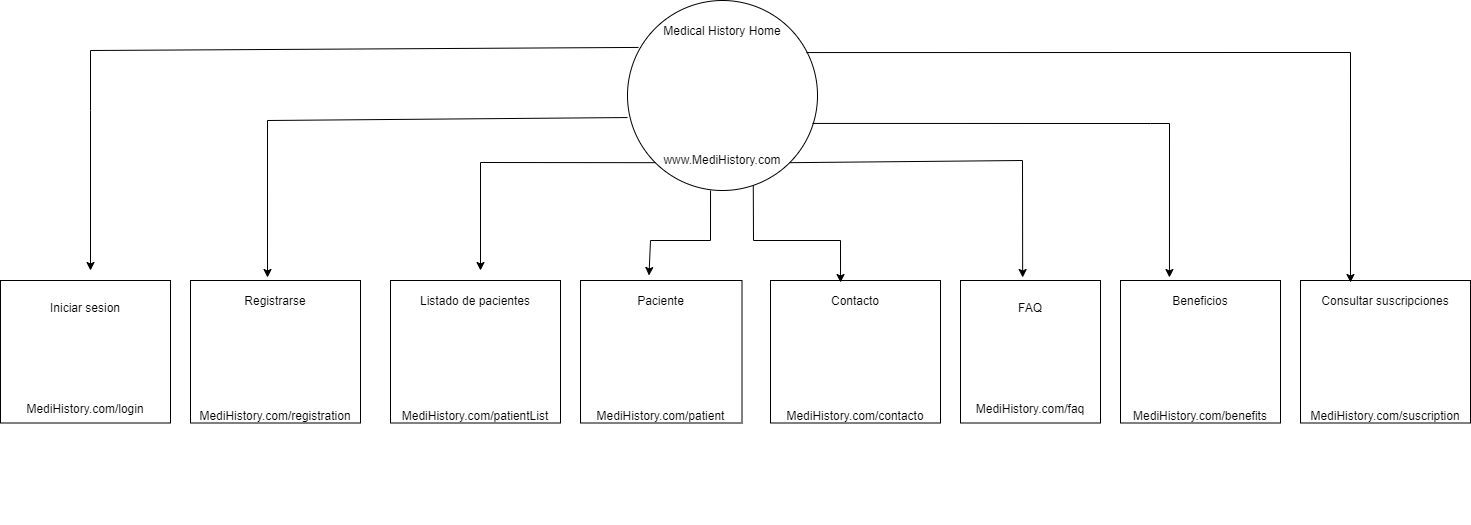

The diagram above was exported from draw.io. Its source (the exported page's mxGraphModel, read from the mxfile embedded in the PNG):
<mxGraphModel dx="2302" dy="2506" grid="1" gridSize="10" guides="1" tooltips="1" connect="1" arrows="1" fold="1" page="1" pageScale="1" pageWidth="827" pageHeight="1169" math="0" shadow="0">
  <root>
    <mxCell id="0" />
    <mxCell id="1" parent="0" />
    <mxCell id="yAciDbs4Hp0xJqjjbu11-1" value="Medical History Home&lt;br&gt;&lt;br&gt;&lt;br&gt;&lt;br&gt;&lt;br&gt;&lt;br&gt;&lt;br&gt;&lt;br&gt;&lt;br&gt;www.MediHistory.com" style="ellipse;whiteSpace=wrap;html=1;aspect=fixed;" parent="1" vertex="1">
      <mxGeometry x="637" y="-320" width="190" height="190" as="geometry" />
    </mxCell>
    <mxCell id="yAciDbs4Hp0xJqjjbu11-4" value="&lt;br&gt;&lt;br&gt;&lt;br&gt;&lt;br&gt;&lt;br&gt;&lt;br&gt;&lt;br&gt;FAQ&lt;br&gt;&lt;br&gt;&lt;br&gt;&lt;br&gt;&lt;br&gt;&lt;br&gt;&lt;br&gt;MediHistory.com/faq&lt;br&gt;&lt;br&gt;&lt;br&gt;&lt;br&gt;&lt;br&gt;&lt;br&gt;&lt;br&gt;" style="whiteSpace=wrap;html=1;" parent="1" vertex="1">
      <mxGeometry x="970" y="-40" width="140" height="142.5" as="geometry" />
    </mxCell>
    <mxCell id="yAciDbs4Hp0xJqjjbu11-10" value="&lt;br&gt;&lt;br&gt;&lt;br&gt;&lt;br&gt;&lt;br&gt;&lt;br&gt;&lt;br&gt;Contacto&lt;br&gt;&lt;br&gt;&lt;br&gt;&lt;br&gt;&lt;br&gt;&lt;br&gt;&lt;br&gt;&lt;br&gt;MediHistory.com/contacto&lt;br&gt;&lt;br&gt;&lt;br&gt;&lt;br&gt;&lt;br&gt;&lt;br&gt;&lt;br&gt;" style="whiteSpace=wrap;html=1;" parent="1" vertex="1">
      <mxGeometry x="780" y="-40" width="170" height="142.5" as="geometry" />
    </mxCell>
    <mxCell id="yAciDbs4Hp0xJqjjbu11-13" value="&lt;br&gt;&lt;br&gt;&lt;br&gt;&lt;br&gt;&lt;br&gt;&lt;br&gt;&lt;br&gt;Beneficios&lt;br&gt;&lt;br&gt;&lt;br&gt;&lt;br&gt;&lt;br&gt;&lt;br&gt;&lt;br&gt;&lt;br&gt;MediHistory.com/benefits&lt;br&gt;&lt;br&gt;&lt;br&gt;&lt;br&gt;&lt;br&gt;&lt;br&gt;&lt;br&gt;" style="whiteSpace=wrap;html=1;" parent="1" vertex="1">
      <mxGeometry x="1130" y="-40" width="160" height="142.5" as="geometry" />
    </mxCell>
    <mxCell id="yAciDbs4Hp0xJqjjbu11-15" value="&lt;br&gt;Iniciar sesion&lt;br&gt;&lt;br&gt;&lt;br&gt;&lt;br&gt;&lt;br&gt;&lt;br&gt;&lt;br&gt;MediHistory.com/login&lt;br&gt;" style="whiteSpace=wrap;html=1;" parent="1" vertex="1">
      <mxGeometry x="10" y="-40" width="170" height="142.5" as="geometry" />
    </mxCell>
    <mxCell id="yAciDbs4Hp0xJqjjbu11-16" value="&lt;br&gt;&lt;br&gt;&lt;br&gt;&lt;br&gt;&lt;br&gt;&lt;br&gt;&lt;br&gt;&lt;br&gt;Registrarse&lt;br&gt;&lt;br&gt;&lt;br&gt;&lt;br&gt;&lt;br&gt;&lt;br&gt;&lt;br&gt;&lt;br&gt;MediHistory.com/registration&lt;br&gt;&lt;br&gt;&lt;br&gt;&lt;br&gt;&lt;br&gt;&lt;br&gt;&lt;br&gt;&lt;br&gt;" style="whiteSpace=wrap;html=1;" parent="1" vertex="1">
      <mxGeometry x="200" y="-40" width="170" height="142.5" as="geometry" />
    </mxCell>
    <mxCell id="yAciDbs4Hp0xJqjjbu11-17" value="&lt;br&gt;&lt;br&gt;&lt;br&gt;&lt;br&gt;&lt;br&gt;&lt;br&gt;&lt;br&gt;&lt;br&gt;Consultar suscripciones&lt;br&gt;&lt;br&gt;&lt;br&gt;&lt;br&gt;&lt;br&gt;&lt;br&gt;&lt;br&gt;&lt;br&gt;MediHistory.com/suscription&lt;br&gt;&lt;br&gt;&lt;br&gt;&lt;br&gt;&lt;br&gt;&lt;br&gt;&lt;br&gt;&lt;br&gt;" style="whiteSpace=wrap;html=1;" parent="1" vertex="1">
      <mxGeometry x="1310" y="-40" width="170" height="142.5" as="geometry" />
    </mxCell>
    <mxCell id="yAciDbs4Hp0xJqjjbu11-18" value="&lt;br&gt;&lt;br&gt;&lt;br&gt;&lt;br&gt;&lt;br&gt;&lt;br&gt;&lt;br&gt;&lt;br&gt;Listado de pacientes&lt;br&gt;&lt;br&gt;&lt;br&gt;&lt;br&gt;&lt;br&gt;&lt;br&gt;&lt;br&gt;&lt;br&gt;MediHistory.com/patientList&lt;br&gt;&lt;br&gt;&lt;br&gt;&lt;br&gt;&lt;br&gt;&lt;br&gt;&lt;br&gt;&lt;br&gt;" style="whiteSpace=wrap;html=1;" parent="1" vertex="1">
      <mxGeometry x="400" y="-40" width="170" height="142.5" as="geometry" />
    </mxCell>
    <mxCell id="yAciDbs4Hp0xJqjjbu11-20" value="" style="endArrow=classic;html=1;rounded=0;exitX=0.058;exitY=0.247;exitDx=0;exitDy=0;exitPerimeter=0;" parent="1" source="yAciDbs4Hp0xJqjjbu11-1" edge="1">
      <mxGeometry width="50" height="50" relative="1" as="geometry">
        <mxPoint x="440" y="470" as="sourcePoint" />
        <mxPoint x="100" y="-50" as="targetPoint" />
        <Array as="points">
          <mxPoint x="100" y="-270" />
          <mxPoint x="100" y="-210" />
        </Array>
      </mxGeometry>
    </mxCell>
    <mxCell id="yAciDbs4Hp0xJqjjbu11-21" value="" style="endArrow=classic;html=1;rounded=0;entryX=0.294;entryY=0.014;entryDx=0;entryDy=0;exitX=0.942;exitY=0.274;exitDx=0;exitDy=0;exitPerimeter=0;entryPerimeter=0;" parent="1" target="yAciDbs4Hp0xJqjjbu11-17" edge="1" source="yAciDbs4Hp0xJqjjbu11-1">
      <mxGeometry width="50" height="50" relative="1" as="geometry">
        <mxPoint x="950" y="-322" as="sourcePoint" />
        <mxPoint x="250.00000000000014" y="597.5825" as="targetPoint" />
        <Array as="points">
          <mxPoint x="1360" y="-268" />
        </Array>
      </mxGeometry>
    </mxCell>
    <mxCell id="yAciDbs4Hp0xJqjjbu11-22" value="" style="endArrow=classic;html=1;rounded=0;exitX=0;exitY=1;exitDx=0;exitDy=0;" parent="1" source="yAciDbs4Hp0xJqjjbu11-1" edge="1">
      <mxGeometry width="50" height="50" relative="1" as="geometry">
        <mxPoint x="417.4637993351281" y="320.0011816447677" as="sourcePoint" />
        <mxPoint x="490" y="-50" as="targetPoint" />
        <Array as="points">
          <mxPoint x="490" y="-158" />
        </Array>
      </mxGeometry>
    </mxCell>
    <mxCell id="yAciDbs4Hp0xJqjjbu11-23" value="" style="endArrow=classic;html=1;rounded=0;entryX=0.453;entryY=-0.021;entryDx=0;entryDy=0;entryPerimeter=0;exitX=0;exitY=0.616;exitDx=0;exitDy=0;exitPerimeter=0;" parent="1" source="yAciDbs4Hp0xJqjjbu11-1" target="yAciDbs4Hp0xJqjjbu11-16" edge="1">
      <mxGeometry width="50" height="50" relative="1" as="geometry">
        <mxPoint x="407.463799335128" y="520.0011816447677" as="sourcePoint" />
        <mxPoint x="332.5" y="660" as="targetPoint" />
        <Array as="points">
          <mxPoint x="277" y="-200" />
        </Array>
      </mxGeometry>
    </mxCell>
    <mxCell id="yAciDbs4Hp0xJqjjbu11-24" value="" style="endArrow=classic;html=1;rounded=0;entryX=0.306;entryY=-0.021;entryDx=0;entryDy=0;exitX=0.974;exitY=0.647;exitDx=0;exitDy=0;exitPerimeter=0;entryPerimeter=0;" parent="1" source="yAciDbs4Hp0xJqjjbu11-1" target="yAciDbs4Hp0xJqjjbu11-13" edge="1">
      <mxGeometry width="50" height="50" relative="1" as="geometry">
        <mxPoint x="1040" y="-270" as="sourcePoint" />
        <mxPoint x="527.52" y="610" as="targetPoint" />
        <Array as="points">
          <mxPoint x="1160" y="-197" />
          <mxPoint x="1179" y="-197" />
        </Array>
      </mxGeometry>
    </mxCell>
    <mxCell id="yAciDbs4Hp0xJqjjbu11-25" value="" style="endArrow=classic;html=1;rounded=0;exitX=1;exitY=1;exitDx=0;exitDy=0;entryX=0.444;entryY=-0.021;entryDx=0;entryDy=0;entryPerimeter=0;" parent="1" source="yAciDbs4Hp0xJqjjbu11-1" target="yAciDbs4Hp0xJqjjbu11-4" edge="1">
      <mxGeometry width="50" height="50" relative="1" as="geometry">
        <mxPoint x="574.963799335128" y="260.0011816447677" as="sourcePoint" />
        <mxPoint x="500" y="400" as="targetPoint" />
        <Array as="points">
          <mxPoint x="1032" y="-160" />
        </Array>
      </mxGeometry>
    </mxCell>
    <mxCell id="yAciDbs4Hp0xJqjjbu11-26" value="" style="endArrow=classic;html=1;rounded=0;entryX=0.412;entryY=0.014;entryDx=0;entryDy=0;entryPerimeter=0;exitX=0.662;exitY=0.975;exitDx=0;exitDy=0;exitPerimeter=0;" parent="1" target="yAciDbs4Hp0xJqjjbu11-10" edge="1" source="yAciDbs4Hp0xJqjjbu11-1">
      <mxGeometry width="50" height="50" relative="1" as="geometry">
        <mxPoint x="760" y="-130" as="sourcePoint" />
        <mxPoint x="200" y="370" as="targetPoint" />
        <Array as="points">
          <mxPoint x="763" y="-80" />
          <mxPoint x="850" y="-80" />
        </Array>
      </mxGeometry>
    </mxCell>
    <mxCell id="yAciDbs4Hp0xJqjjbu11-27" value="&lt;br&gt;&lt;br&gt;&lt;br&gt;&lt;br&gt;&lt;br&gt;&lt;br&gt;&lt;br&gt;&lt;br&gt;Paciente&lt;br&gt;&lt;br&gt;&lt;br&gt;&lt;br&gt;&lt;br&gt;&lt;br&gt;&lt;br&gt;&lt;br&gt;MediHistory.com/patient&lt;br&gt;&lt;br&gt;&lt;br&gt;&lt;br&gt;&lt;br&gt;&lt;br&gt;&lt;br&gt;&lt;br&gt;" style="whiteSpace=wrap;html=1;" parent="1" vertex="1">
      <mxGeometry x="590" y="-40" width="161.5" height="142.5" as="geometry" />
    </mxCell>
    <mxCell id="yAciDbs4Hp0xJqjjbu11-28" value="" style="endArrow=classic;html=1;rounded=0;entryX=0.424;entryY=-0.035;entryDx=0;entryDy=0;exitX=0.437;exitY=1;exitDx=0;exitDy=0;exitPerimeter=0;entryPerimeter=0;" parent="1" target="yAciDbs4Hp0xJqjjbu11-27" edge="1" source="yAciDbs4Hp0xJqjjbu11-1">
      <mxGeometry width="50" height="50" relative="1" as="geometry">
        <mxPoint x="464.5899999999997" y="335.5099999999999" as="sourcePoint" />
        <mxPoint x="380" y="182.5000000000001" as="targetPoint" />
        <Array as="points">
          <mxPoint x="720" y="-80" />
          <mxPoint x="660" y="-80" />
        </Array>
      </mxGeometry>
    </mxCell>
  </root>
</mxGraphModel>